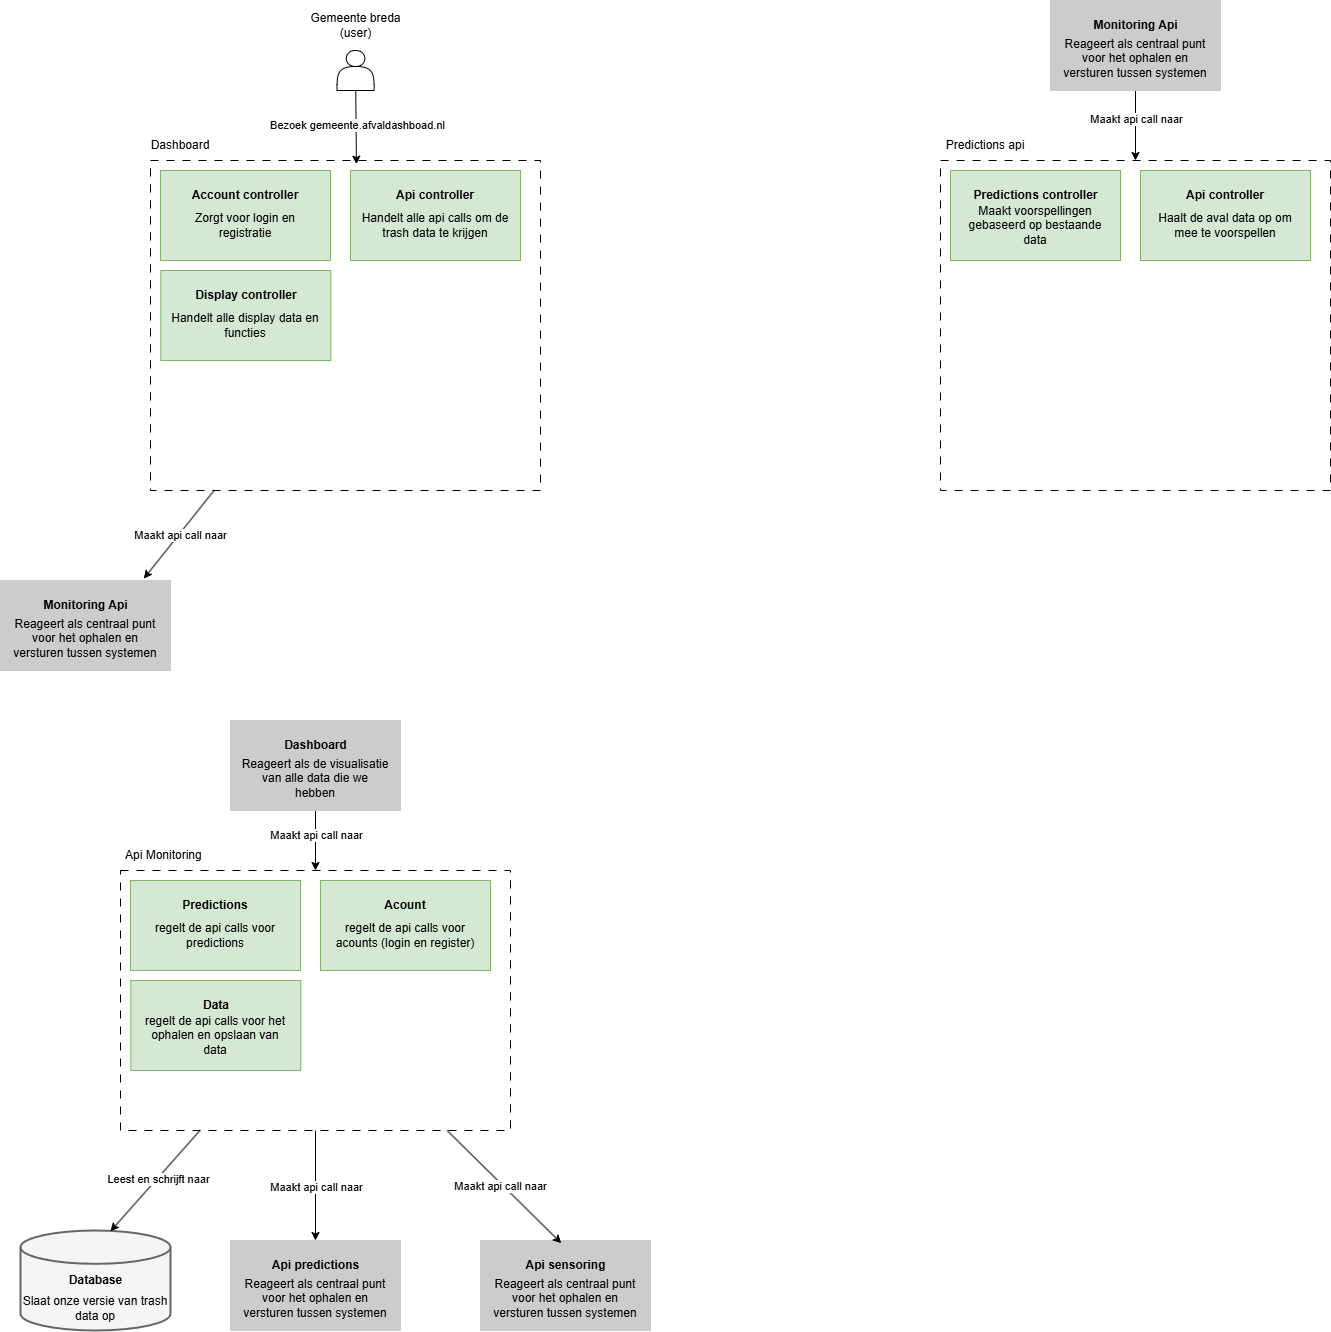

The diagram above was exported from draw.io. Its source (the exported page's mxGraphModel, read from the mxfile embedded in the PNG):
<mxGraphModel dx="2856" dy="1554" grid="1" gridSize="10" guides="1" tooltips="1" connect="1" arrows="1" fold="1" page="1" pageScale="1" pageWidth="827" pageHeight="1169" math="0" shadow="0">
  <root>
    <mxCell id="0" />
    <mxCell id="1" parent="0" />
    <mxCell id="Jqg7AkIffYzPbvIqs_cf-14" style="rounded=0;orthogonalLoop=1;jettySize=auto;html=1;entryX=0.843;entryY=-0.021;entryDx=0;entryDy=0;entryPerimeter=0;" edge="1" parent="1" source="Jqg7AkIffYzPbvIqs_cf-1" target="Jqg7AkIffYzPbvIqs_cf-26">
      <mxGeometry relative="1" as="geometry">
        <mxPoint x="304" y="580.0000000000002" as="targetPoint" />
      </mxGeometry>
    </mxCell>
    <mxCell id="Jqg7AkIffYzPbvIqs_cf-28" value="Maakt api call naar" style="edgeLabel;html=1;align=center;verticalAlign=middle;resizable=0;points=[];" vertex="1" connectable="0" parent="Jqg7AkIffYzPbvIqs_cf-14">
      <mxGeometry x="0.0071" relative="1" as="geometry">
        <mxPoint as="offset" />
      </mxGeometry>
    </mxCell>
    <mxCell id="Jqg7AkIffYzPbvIqs_cf-1" value="" style="rounded=0;whiteSpace=wrap;html=1;fillColor=none;strokeColor=default;dashed=1;dashPattern=8 8;gradientColor=default;" vertex="1" parent="1">
      <mxGeometry x="260" y="200" width="390" height="330" as="geometry" />
    </mxCell>
    <mxCell id="Jqg7AkIffYzPbvIqs_cf-2" value="" style="rounded=0;whiteSpace=wrap;html=1;fillColor=#d5e8d4;strokeColor=#82b366;" vertex="1" parent="1">
      <mxGeometry x="270" y="210" width="170" height="90" as="geometry" />
    </mxCell>
    <mxCell id="Jqg7AkIffYzPbvIqs_cf-6" value="Dashboard" style="text;html=1;align=center;verticalAlign=middle;whiteSpace=wrap;rounded=0;" vertex="1" parent="1">
      <mxGeometry x="260" y="170" width="60" height="30" as="geometry" />
    </mxCell>
    <mxCell id="Jqg7AkIffYzPbvIqs_cf-8" value="" style="shape=actor;whiteSpace=wrap;html=1;" vertex="1" parent="1">
      <mxGeometry x="446.5" y="90" width="37.14" height="40" as="geometry" />
    </mxCell>
    <mxCell id="Jqg7AkIffYzPbvIqs_cf-9" value="Gemeente&amp;nbsp;&lt;span style=&quot;background-color: transparent; color: light-dark(rgb(0, 0, 0), rgb(255, 255, 255));&quot;&gt;breda (user)&lt;/span&gt;" style="text;html=1;align=center;verticalAlign=middle;whiteSpace=wrap;rounded=0;" vertex="1" parent="1">
      <mxGeometry x="427.5" y="50" width="75" height="30" as="geometry" />
    </mxCell>
    <mxCell id="Jqg7AkIffYzPbvIqs_cf-10" value="&lt;b&gt;Account controller&lt;/b&gt;" style="text;html=1;align=center;verticalAlign=middle;whiteSpace=wrap;rounded=0;" vertex="1" parent="1">
      <mxGeometry x="297.33" y="220" width="116" height="30" as="geometry" />
    </mxCell>
    <mxCell id="Jqg7AkIffYzPbvIqs_cf-18" value="Zorgt voor login en registratie" style="text;html=1;align=center;verticalAlign=middle;whiteSpace=wrap;rounded=0;" vertex="1" parent="1">
      <mxGeometry x="280" y="247.5" width="150" height="35" as="geometry" />
    </mxCell>
    <mxCell id="Jqg7AkIffYzPbvIqs_cf-20" value="" style="rounded=0;whiteSpace=wrap;html=1;fillColor=#d5e8d4;strokeColor=#82b366;" vertex="1" parent="1">
      <mxGeometry x="460" y="210" width="170" height="90" as="geometry" />
    </mxCell>
    <mxCell id="Jqg7AkIffYzPbvIqs_cf-21" value="&lt;b&gt;Api controller&lt;/b&gt;" style="text;html=1;align=center;verticalAlign=middle;whiteSpace=wrap;rounded=0;" vertex="1" parent="1">
      <mxGeometry x="487.33" y="220" width="116" height="30" as="geometry" />
    </mxCell>
    <mxCell id="Jqg7AkIffYzPbvIqs_cf-22" value="Handelt alle api calls om de trash data te krijgen" style="text;html=1;align=center;verticalAlign=middle;whiteSpace=wrap;rounded=0;" vertex="1" parent="1">
      <mxGeometry x="470" y="247.5" width="150" height="35" as="geometry" />
    </mxCell>
    <mxCell id="Jqg7AkIffYzPbvIqs_cf-23" value="" style="rounded=0;whiteSpace=wrap;html=1;fillColor=#d5e8d4;strokeColor=#82b366;" vertex="1" parent="1">
      <mxGeometry x="270.33000000000004" y="310" width="170" height="90" as="geometry" />
    </mxCell>
    <mxCell id="Jqg7AkIffYzPbvIqs_cf-24" value="&lt;b&gt;Display controller&lt;/b&gt;" style="text;html=1;align=center;verticalAlign=middle;whiteSpace=wrap;rounded=0;" vertex="1" parent="1">
      <mxGeometry x="297.65999999999997" y="320" width="116" height="30" as="geometry" />
    </mxCell>
    <mxCell id="Jqg7AkIffYzPbvIqs_cf-25" value="Handelt alle display data en functies" style="text;html=1;align=center;verticalAlign=middle;whiteSpace=wrap;rounded=0;" vertex="1" parent="1">
      <mxGeometry x="280.33000000000004" y="347.5" width="150" height="35" as="geometry" />
    </mxCell>
    <mxCell id="Jqg7AkIffYzPbvIqs_cf-26" value="" style="rounded=0;whiteSpace=wrap;html=1;fillColor=#CCCCCC;strokeColor=#CCCCCC;" vertex="1" parent="1">
      <mxGeometry x="110.00000000000006" y="620" width="170" height="90" as="geometry" />
    </mxCell>
    <mxCell id="Jqg7AkIffYzPbvIqs_cf-7" value="&lt;b&gt;Monitoring Api&lt;/b&gt;" style="text;html=1;align=center;verticalAlign=middle;whiteSpace=wrap;rounded=0;" vertex="1" parent="1">
      <mxGeometry x="147.5" y="630" width="95" height="30" as="geometry" />
    </mxCell>
    <mxCell id="Jqg7AkIffYzPbvIqs_cf-27" value="Reageert als centraal punt voor het ophalen en versturen tussen systemen" style="text;html=1;align=center;verticalAlign=middle;whiteSpace=wrap;rounded=0;" vertex="1" parent="1">
      <mxGeometry x="120.00000000000003" y="660" width="150" height="35" as="geometry" />
    </mxCell>
    <mxCell id="Jqg7AkIffYzPbvIqs_cf-29" style="rounded=0;orthogonalLoop=1;jettySize=auto;html=1;entryX=0.528;entryY=0.011;entryDx=0;entryDy=0;entryPerimeter=0;" edge="1" parent="1" source="Jqg7AkIffYzPbvIqs_cf-8" target="Jqg7AkIffYzPbvIqs_cf-1">
      <mxGeometry relative="1" as="geometry" />
    </mxCell>
    <mxCell id="Jqg7AkIffYzPbvIqs_cf-30" value="Bezoek gemeente.afvaldashboad.nl" style="edgeLabel;html=1;align=center;verticalAlign=middle;resizable=0;points=[];" vertex="1" connectable="0" parent="Jqg7AkIffYzPbvIqs_cf-29">
      <mxGeometry x="-0.0854" relative="1" as="geometry">
        <mxPoint as="offset" />
      </mxGeometry>
    </mxCell>
    <mxCell id="Jqg7AkIffYzPbvIqs_cf-33" value="" style="rounded=0;whiteSpace=wrap;html=1;fillColor=none;strokeColor=default;dashed=1;dashPattern=8 8;gradientColor=default;" vertex="1" parent="1">
      <mxGeometry x="1050" y="200" width="390" height="330" as="geometry" />
    </mxCell>
    <mxCell id="Jqg7AkIffYzPbvIqs_cf-34" value="" style="rounded=0;whiteSpace=wrap;html=1;fillColor=#d5e8d4;strokeColor=#82b366;" vertex="1" parent="1">
      <mxGeometry x="1060" y="210" width="170" height="90" as="geometry" />
    </mxCell>
    <mxCell id="Jqg7AkIffYzPbvIqs_cf-35" value="Predictions api" style="text;html=1;align=center;verticalAlign=middle;whiteSpace=wrap;rounded=0;" vertex="1" parent="1">
      <mxGeometry x="1050" y="170" width="90" height="30" as="geometry" />
    </mxCell>
    <mxCell id="Jqg7AkIffYzPbvIqs_cf-38" value="&lt;b&gt;Predictions controller&lt;/b&gt;" style="text;html=1;align=center;verticalAlign=middle;whiteSpace=wrap;rounded=0;" vertex="1" parent="1">
      <mxGeometry x="1078.6699999999998" y="220" width="132.67" height="30" as="geometry" />
    </mxCell>
    <mxCell id="Jqg7AkIffYzPbvIqs_cf-39" value="Maakt voorspellingen gebaseerd op bestaande data" style="text;html=1;align=center;verticalAlign=middle;whiteSpace=wrap;rounded=0;" vertex="1" parent="1">
      <mxGeometry x="1070" y="247.5" width="150" height="35" as="geometry" />
    </mxCell>
    <mxCell id="Jqg7AkIffYzPbvIqs_cf-58" style="edgeStyle=orthogonalEdgeStyle;rounded=0;orthogonalLoop=1;jettySize=auto;html=1;" edge="1" parent="1" source="Jqg7AkIffYzPbvIqs_cf-51" target="Jqg7AkIffYzPbvIqs_cf-33">
      <mxGeometry relative="1" as="geometry" />
    </mxCell>
    <mxCell id="Jqg7AkIffYzPbvIqs_cf-59" value="Maakt api call naar" style="edgeLabel;html=1;align=center;verticalAlign=middle;resizable=0;points=[];" vertex="1" connectable="0" parent="Jqg7AkIffYzPbvIqs_cf-58">
      <mxGeometry x="-0.1862" relative="1" as="geometry">
        <mxPoint as="offset" />
      </mxGeometry>
    </mxCell>
    <mxCell id="Jqg7AkIffYzPbvIqs_cf-51" value="" style="rounded=0;whiteSpace=wrap;html=1;fillColor=#CCCCCC;strokeColor=#CCCCCC;" vertex="1" parent="1">
      <mxGeometry x="1160" y="40" width="170" height="90" as="geometry" />
    </mxCell>
    <mxCell id="Jqg7AkIffYzPbvIqs_cf-52" value="&lt;b&gt;Monitoring Api&lt;/b&gt;" style="text;html=1;align=center;verticalAlign=middle;whiteSpace=wrap;rounded=0;" vertex="1" parent="1">
      <mxGeometry x="1197.5" y="50" width="95" height="30" as="geometry" />
    </mxCell>
    <mxCell id="Jqg7AkIffYzPbvIqs_cf-53" value="Reageert als centraal punt voor het ophalen en versturen tussen systemen" style="text;html=1;align=center;verticalAlign=middle;whiteSpace=wrap;rounded=0;" vertex="1" parent="1">
      <mxGeometry x="1170" y="80" width="150" height="35" as="geometry" />
    </mxCell>
    <mxCell id="Jqg7AkIffYzPbvIqs_cf-55" value="" style="rounded=0;whiteSpace=wrap;html=1;fillColor=#d5e8d4;strokeColor=#82b366;" vertex="1" parent="1">
      <mxGeometry x="1250" y="210" width="170" height="90" as="geometry" />
    </mxCell>
    <mxCell id="Jqg7AkIffYzPbvIqs_cf-56" value="&lt;b&gt;Api controller&lt;/b&gt;" style="text;html=1;align=center;verticalAlign=middle;whiteSpace=wrap;rounded=0;" vertex="1" parent="1">
      <mxGeometry x="1277.33" y="220" width="116" height="30" as="geometry" />
    </mxCell>
    <mxCell id="Jqg7AkIffYzPbvIqs_cf-57" value="Haalt de aval data op om mee te voorspellen" style="text;html=1;align=center;verticalAlign=middle;whiteSpace=wrap;rounded=0;" vertex="1" parent="1">
      <mxGeometry x="1260" y="247.5" width="150" height="35" as="geometry" />
    </mxCell>
    <mxCell id="Jqg7AkIffYzPbvIqs_cf-60" style="rounded=0;orthogonalLoop=1;jettySize=auto;html=1;entryX=0.5;entryY=0;entryDx=0;entryDy=0;" edge="1" parent="1" source="Jqg7AkIffYzPbvIqs_cf-62" target="Jqg7AkIffYzPbvIqs_cf-75">
      <mxGeometry relative="1" as="geometry">
        <mxPoint x="274" y="1290.0000000000002" as="targetPoint" />
      </mxGeometry>
    </mxCell>
    <mxCell id="Jqg7AkIffYzPbvIqs_cf-61" value="Maakt api call naar" style="edgeLabel;html=1;align=center;verticalAlign=middle;resizable=0;points=[];" vertex="1" connectable="0" parent="Jqg7AkIffYzPbvIqs_cf-60">
      <mxGeometry x="0.0071" relative="1" as="geometry">
        <mxPoint as="offset" />
      </mxGeometry>
    </mxCell>
    <mxCell id="Jqg7AkIffYzPbvIqs_cf-62" value="" style="rounded=0;whiteSpace=wrap;html=1;fillColor=none;strokeColor=default;dashed=1;dashPattern=8 8;gradientColor=default;" vertex="1" parent="1">
      <mxGeometry x="230" y="910" width="390" height="260" as="geometry" />
    </mxCell>
    <mxCell id="Jqg7AkIffYzPbvIqs_cf-63" value="" style="rounded=0;whiteSpace=wrap;html=1;fillColor=#d5e8d4;strokeColor=#82b366;" vertex="1" parent="1">
      <mxGeometry x="240" y="920" width="170" height="90" as="geometry" />
    </mxCell>
    <mxCell id="Jqg7AkIffYzPbvIqs_cf-64" value="Api Monitoring&amp;nbsp;" style="text;html=1;align=center;verticalAlign=middle;whiteSpace=wrap;rounded=0;" vertex="1" parent="1">
      <mxGeometry x="230" y="880" width="90" height="30" as="geometry" />
    </mxCell>
    <mxCell id="Jqg7AkIffYzPbvIqs_cf-67" value="&lt;b&gt;Predictions&lt;/b&gt;" style="text;html=1;align=center;verticalAlign=middle;whiteSpace=wrap;rounded=0;" vertex="1" parent="1">
      <mxGeometry x="267.33" y="930" width="116" height="30" as="geometry" />
    </mxCell>
    <mxCell id="Jqg7AkIffYzPbvIqs_cf-68" value="regelt de api calls voor predictions" style="text;html=1;align=center;verticalAlign=middle;whiteSpace=wrap;rounded=0;" vertex="1" parent="1">
      <mxGeometry x="250" y="957.5" width="150" height="35" as="geometry" />
    </mxCell>
    <mxCell id="Jqg7AkIffYzPbvIqs_cf-69" value="" style="rounded=0;whiteSpace=wrap;html=1;fillColor=#d5e8d4;strokeColor=#82b366;" vertex="1" parent="1">
      <mxGeometry x="430" y="920" width="170" height="90" as="geometry" />
    </mxCell>
    <mxCell id="Jqg7AkIffYzPbvIqs_cf-70" value="&lt;b&gt;Acount&lt;/b&gt;" style="text;html=1;align=center;verticalAlign=middle;whiteSpace=wrap;rounded=0;" vertex="1" parent="1">
      <mxGeometry x="457.33" y="930" width="116" height="30" as="geometry" />
    </mxCell>
    <mxCell id="Jqg7AkIffYzPbvIqs_cf-71" value="regelt de api calls voor acounts (login en register)" style="text;html=1;align=center;verticalAlign=middle;whiteSpace=wrap;rounded=0;" vertex="1" parent="1">
      <mxGeometry x="440" y="957.5" width="150" height="35" as="geometry" />
    </mxCell>
    <mxCell id="Jqg7AkIffYzPbvIqs_cf-72" value="" style="rounded=0;whiteSpace=wrap;html=1;fillColor=#d5e8d4;strokeColor=#82b366;" vertex="1" parent="1">
      <mxGeometry x="240.33000000000004" y="1020" width="170" height="90" as="geometry" />
    </mxCell>
    <mxCell id="Jqg7AkIffYzPbvIqs_cf-73" value="&lt;b&gt;Data&lt;/b&gt;" style="text;html=1;align=center;verticalAlign=middle;whiteSpace=wrap;rounded=0;" vertex="1" parent="1">
      <mxGeometry x="267.65999999999997" y="1030" width="116" height="30" as="geometry" />
    </mxCell>
    <mxCell id="Jqg7AkIffYzPbvIqs_cf-74" value="regelt de api calls voor het ophalen en opslaan van data" style="text;html=1;align=center;verticalAlign=middle;whiteSpace=wrap;rounded=0;" vertex="1" parent="1">
      <mxGeometry x="250.33000000000004" y="1057.5" width="150" height="35" as="geometry" />
    </mxCell>
    <mxCell id="Jqg7AkIffYzPbvIqs_cf-75" value="" style="rounded=0;whiteSpace=wrap;html=1;fillColor=#CCCCCC;strokeColor=#CCCCCC;" vertex="1" parent="1">
      <mxGeometry x="340.00000000000006" y="1280" width="170" height="90" as="geometry" />
    </mxCell>
    <mxCell id="Jqg7AkIffYzPbvIqs_cf-76" value="&lt;b&gt;Api predictions&lt;/b&gt;" style="text;html=1;align=center;verticalAlign=middle;whiteSpace=wrap;rounded=0;" vertex="1" parent="1">
      <mxGeometry x="377.5" y="1290" width="95" height="30" as="geometry" />
    </mxCell>
    <mxCell id="Jqg7AkIffYzPbvIqs_cf-77" value="Reageert als centraal punt voor het ophalen en versturen tussen systemen" style="text;html=1;align=center;verticalAlign=middle;whiteSpace=wrap;rounded=0;" vertex="1" parent="1">
      <mxGeometry x="350" y="1320" width="150" height="35" as="geometry" />
    </mxCell>
    <mxCell id="Jqg7AkIffYzPbvIqs_cf-83" style="edgeStyle=orthogonalEdgeStyle;rounded=0;orthogonalLoop=1;jettySize=auto;html=1;entryX=0.5;entryY=0;entryDx=0;entryDy=0;" edge="1" parent="1" source="Jqg7AkIffYzPbvIqs_cf-80" target="Jqg7AkIffYzPbvIqs_cf-62">
      <mxGeometry relative="1" as="geometry" />
    </mxCell>
    <mxCell id="Jqg7AkIffYzPbvIqs_cf-84" value="Maakt api call naar" style="edgeLabel;html=1;align=center;verticalAlign=middle;resizable=0;points=[];" vertex="1" connectable="0" parent="Jqg7AkIffYzPbvIqs_cf-83">
      <mxGeometry x="-0.2" relative="1" as="geometry">
        <mxPoint as="offset" />
      </mxGeometry>
    </mxCell>
    <mxCell id="Jqg7AkIffYzPbvIqs_cf-80" value="" style="rounded=0;whiteSpace=wrap;html=1;fillColor=#CCCCCC;strokeColor=#CCCCCC;" vertex="1" parent="1">
      <mxGeometry x="340.00000000000006" y="760" width="170" height="90" as="geometry" />
    </mxCell>
    <mxCell id="Jqg7AkIffYzPbvIqs_cf-81" value="&lt;b&gt;Dashboard&lt;/b&gt;" style="text;html=1;align=center;verticalAlign=middle;whiteSpace=wrap;rounded=0;" vertex="1" parent="1">
      <mxGeometry x="377.5" y="770" width="95" height="30" as="geometry" />
    </mxCell>
    <mxCell id="Jqg7AkIffYzPbvIqs_cf-82" value="Reageert als de&amp;nbsp;visualisatie van alle data die we hebben" style="text;html=1;align=center;verticalAlign=middle;whiteSpace=wrap;rounded=0;" vertex="1" parent="1">
      <mxGeometry x="350" y="800" width="150" height="35" as="geometry" />
    </mxCell>
    <mxCell id="Jqg7AkIffYzPbvIqs_cf-85" value="" style="rounded=0;whiteSpace=wrap;html=1;fillColor=#CCCCCC;strokeColor=#CCCCCC;" vertex="1" parent="1">
      <mxGeometry x="590" y="1280" width="170" height="90" as="geometry" />
    </mxCell>
    <mxCell id="Jqg7AkIffYzPbvIqs_cf-86" value="&lt;b&gt;Api sensoring&lt;/b&gt;" style="text;html=1;align=center;verticalAlign=middle;whiteSpace=wrap;rounded=0;" vertex="1" parent="1">
      <mxGeometry x="627.5" y="1290" width="95" height="30" as="geometry" />
    </mxCell>
    <mxCell id="Jqg7AkIffYzPbvIqs_cf-87" value="Reageert als centraal punt voor het ophalen en versturen tussen systemen" style="text;html=1;align=center;verticalAlign=middle;whiteSpace=wrap;rounded=0;" vertex="1" parent="1">
      <mxGeometry x="600" y="1320" width="150" height="35" as="geometry" />
    </mxCell>
    <mxCell id="Jqg7AkIffYzPbvIqs_cf-88" style="rounded=0;orthogonalLoop=1;jettySize=auto;html=1;entryX=0.475;entryY=0.03;entryDx=0;entryDy=0;entryPerimeter=0;" edge="1" parent="1" source="Jqg7AkIffYzPbvIqs_cf-62" target="Jqg7AkIffYzPbvIqs_cf-85">
      <mxGeometry relative="1" as="geometry" />
    </mxCell>
    <mxCell id="Jqg7AkIffYzPbvIqs_cf-89" value="Maakt api call naar" style="edgeLabel;html=1;align=center;verticalAlign=middle;resizable=0;points=[];" vertex="1" connectable="0" parent="Jqg7AkIffYzPbvIqs_cf-88">
      <mxGeometry x="-0.0628" y="-2" relative="1" as="geometry">
        <mxPoint as="offset" />
      </mxGeometry>
    </mxCell>
    <mxCell id="Jqg7AkIffYzPbvIqs_cf-91" value="" style="strokeWidth=2;html=1;shape=mxgraph.flowchart.database;whiteSpace=wrap;fillColor=#f5f5f5;strokeColor=#666666;fontColor=#333333;" vertex="1" parent="1">
      <mxGeometry x="130" y="1270" width="150" height="100" as="geometry" />
    </mxCell>
    <mxCell id="Jqg7AkIffYzPbvIqs_cf-92" value="&lt;b&gt;Database&lt;/b&gt;" style="text;html=1;align=center;verticalAlign=middle;whiteSpace=wrap;rounded=0;" vertex="1" parent="1">
      <mxGeometry x="157.5" y="1305" width="95" height="30" as="geometry" />
    </mxCell>
    <mxCell id="Jqg7AkIffYzPbvIqs_cf-93" style="rounded=0;orthogonalLoop=1;jettySize=auto;html=1;entryX=0.6;entryY=0.007;entryDx=0;entryDy=0;entryPerimeter=0;" edge="1" parent="1" source="Jqg7AkIffYzPbvIqs_cf-62" target="Jqg7AkIffYzPbvIqs_cf-91">
      <mxGeometry relative="1" as="geometry" />
    </mxCell>
    <mxCell id="Jqg7AkIffYzPbvIqs_cf-94" value="Leest en schrijft naar" style="edgeLabel;html=1;align=center;verticalAlign=middle;resizable=0;points=[];" vertex="1" connectable="0" parent="Jqg7AkIffYzPbvIqs_cf-93">
      <mxGeometry x="-0.059" relative="1" as="geometry">
        <mxPoint as="offset" />
      </mxGeometry>
    </mxCell>
    <mxCell id="Jqg7AkIffYzPbvIqs_cf-95" value="Slaat onze versie van trash data op" style="text;html=1;align=center;verticalAlign=middle;whiteSpace=wrap;rounded=0;" vertex="1" parent="1">
      <mxGeometry x="130" y="1335" width="150" height="25" as="geometry" />
    </mxCell>
  </root>
</mxGraphModel>